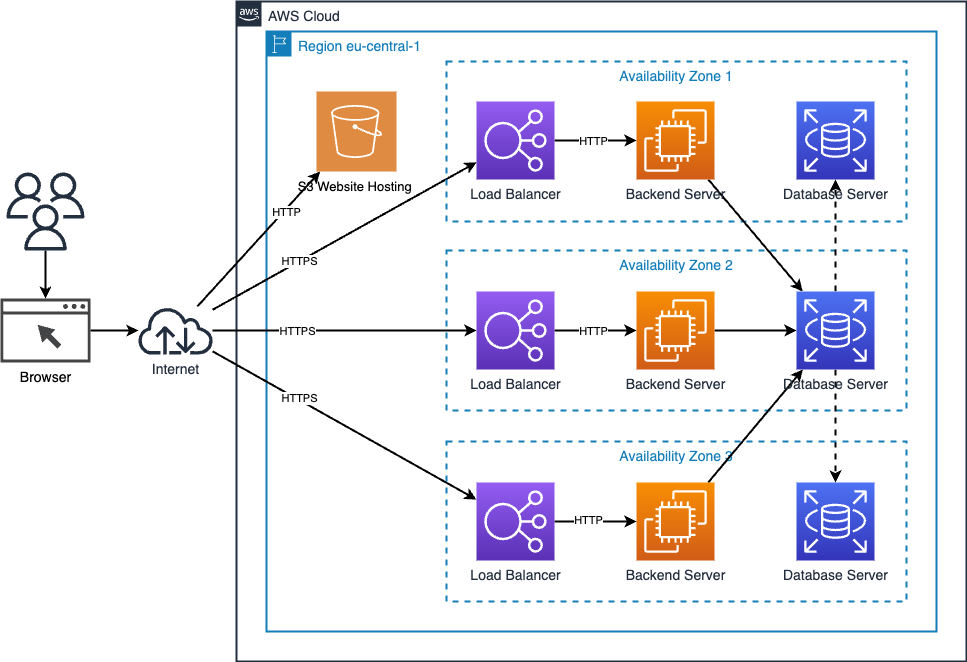

The diagram above was exported from draw.io. Its source (the exported page's mxGraphModel, read from the mxfile embedded in the PNG):
<mxGraphModel dx="1570" dy="1032" grid="1" gridSize="10" guides="1" tooltips="1" connect="1" arrows="1" fold="1" page="1" pageScale="1" pageWidth="1169" pageHeight="827" math="0" shadow="0">
  <root>
    <mxCell id="GbBVuycKzveup1S7dpkm-0" />
    <mxCell id="GbBVuycKzveup1S7dpkm-1" parent="GbBVuycKzveup1S7dpkm-0" />
    <mxCell id="GbBVuycKzveup1S7dpkm-2" value="AWS Cloud" style="points=[[0,0],[0.25,0],[0.5,0],[0.75,0],[1,0],[1,0.25],[1,0.5],[1,0.75],[1,1],[0.75,1],[0.5,1],[0.25,1],[0,1],[0,0.75],[0,0.5],[0,0.25]];outlineConnect=0;gradientColor=none;html=1;whiteSpace=wrap;fontSize=14;fontStyle=0;shape=mxgraph.aws4.group;grIcon=mxgraph.aws4.group_aws_cloud_alt;strokeColor=#232F3E;fillColor=none;verticalAlign=top;align=left;spacingLeft=30;fontColor=#232F3E;dashed=0;strokeWidth=2;" parent="GbBVuycKzveup1S7dpkm-1" vertex="1">
      <mxGeometry x="320" y="30" width="730" height="660" as="geometry" />
    </mxCell>
    <mxCell id="GbBVuycKzveup1S7dpkm-3" value="Region eu-central-1" style="points=[[0,0],[0.25,0],[0.5,0],[0.75,0],[1,0],[1,0.25],[1,0.5],[1,0.75],[1,1],[0.75,1],[0.5,1],[0.25,1],[0,1],[0,0.75],[0,0.5],[0,0.25]];outlineConnect=0;gradientColor=none;html=1;whiteSpace=wrap;fontSize=14;fontStyle=0;shape=mxgraph.aws4.group;grIcon=mxgraph.aws4.group_region;strokeColor=#147EBA;fillColor=none;verticalAlign=top;align=left;spacingLeft=30;fontColor=#147EBA;dashed=0;strokeWidth=2;" parent="GbBVuycKzveup1S7dpkm-1" vertex="1">
      <mxGeometry x="350" y="60" width="670" height="600" as="geometry" />
    </mxCell>
    <mxCell id="GbBVuycKzveup1S7dpkm-4" value="Availability Zone 2" style="fillColor=none;strokeColor=#147EBA;dashed=1;verticalAlign=top;fontStyle=0;fontColor=#147EBA;strokeWidth=2;fontSize=14;" parent="GbBVuycKzveup1S7dpkm-1" vertex="1">
      <mxGeometry x="530" y="279" width="460" height="160" as="geometry" />
    </mxCell>
    <mxCell id="GbBVuycKzveup1S7dpkm-5" style="edgeStyle=orthogonalEdgeStyle;rounded=0;orthogonalLoop=1;jettySize=auto;html=1;strokeWidth=2;" parent="GbBVuycKzveup1S7dpkm-1" source="GbBVuycKzveup1S7dpkm-8" target="GbBVuycKzveup1S7dpkm-18" edge="1">
      <mxGeometry relative="1" as="geometry" />
    </mxCell>
    <mxCell id="ukvZdkQRgAdgZvTi97gM-5" value="HTTPS" style="edgeLabel;html=1;align=center;verticalAlign=middle;resizable=0;points=[];" parent="GbBVuycKzveup1S7dpkm-5" vertex="1" connectable="0">
      <mxGeometry x="-0.3868" y="2" relative="1" as="geometry">
        <mxPoint x="3" y="2" as="offset" />
      </mxGeometry>
    </mxCell>
    <mxCell id="GbBVuycKzveup1S7dpkm-6" style="rounded=0;orthogonalLoop=1;jettySize=auto;html=1;strokeWidth=2;fontSize=14;" parent="GbBVuycKzveup1S7dpkm-1" source="GbBVuycKzveup1S7dpkm-8" target="GbBVuycKzveup1S7dpkm-25" edge="1">
      <mxGeometry relative="1" as="geometry" />
    </mxCell>
    <mxCell id="ukvZdkQRgAdgZvTi97gM-4" value="HTTPS" style="edgeLabel;html=1;align=center;verticalAlign=middle;resizable=0;points=[];" parent="GbBVuycKzveup1S7dpkm-6" vertex="1" connectable="0">
      <mxGeometry x="-0.3448" y="1" relative="1" as="geometry">
        <mxPoint as="offset" />
      </mxGeometry>
    </mxCell>
    <mxCell id="GbBVuycKzveup1S7dpkm-7" style="edgeStyle=none;rounded=0;orthogonalLoop=1;jettySize=auto;html=1;strokeWidth=2;fontSize=14;" parent="GbBVuycKzveup1S7dpkm-1" source="GbBVuycKzveup1S7dpkm-8" target="GbBVuycKzveup1S7dpkm-32" edge="1">
      <mxGeometry relative="1" as="geometry" />
    </mxCell>
    <mxCell id="ukvZdkQRgAdgZvTi97gM-6" value="HTTPS" style="edgeLabel;html=1;align=center;verticalAlign=middle;resizable=0;points=[];" parent="GbBVuycKzveup1S7dpkm-7" vertex="1" connectable="0">
      <mxGeometry x="-0.3557" y="2" relative="1" as="geometry">
        <mxPoint as="offset" />
      </mxGeometry>
    </mxCell>
    <mxCell id="GbBVuycKzveup1S7dpkm-37" style="edgeStyle=none;rounded=0;orthogonalLoop=1;jettySize=auto;html=1;strokeWidth=2;fontSize=14;" parent="GbBVuycKzveup1S7dpkm-1" source="GbBVuycKzveup1S7dpkm-8" target="GbBVuycKzveup1S7dpkm-36" edge="1">
      <mxGeometry relative="1" as="geometry" />
    </mxCell>
    <mxCell id="ukvZdkQRgAdgZvTi97gM-3" value="HTTP" style="edgeLabel;html=1;align=center;verticalAlign=middle;resizable=0;points=[];" parent="GbBVuycKzveup1S7dpkm-37" vertex="1" connectable="0">
      <mxGeometry x="0.3518" y="1" relative="1" as="geometry">
        <mxPoint x="7" y="-3" as="offset" />
      </mxGeometry>
    </mxCell>
    <mxCell id="GbBVuycKzveup1S7dpkm-8" value="Internet" style="outlineConnect=0;fontColor=#232F3E;gradientColor=none;fillColor=#232F3E;strokeColor=none;dashed=0;verticalLabelPosition=bottom;verticalAlign=top;align=center;html=1;fontSize=14;fontStyle=0;aspect=fixed;pointerEvents=1;shape=mxgraph.aws4.internet;" parent="GbBVuycKzveup1S7dpkm-1" vertex="1">
      <mxGeometry x="220" y="335" width="78" height="48" as="geometry" />
    </mxCell>
    <mxCell id="GbBVuycKzveup1S7dpkm-9" style="edgeStyle=orthogonalEdgeStyle;rounded=0;orthogonalLoop=1;jettySize=auto;html=1;strokeWidth=2;" parent="GbBVuycKzveup1S7dpkm-1" source="w1YHpLgQegwQwylM1bvV-2" target="GbBVuycKzveup1S7dpkm-8" edge="1">
      <mxGeometry relative="1" as="geometry">
        <mxPoint x="168" y="359" as="sourcePoint" />
      </mxGeometry>
    </mxCell>
    <mxCell id="GbBVuycKzveup1S7dpkm-13" style="edgeStyle=orthogonalEdgeStyle;rounded=0;orthogonalLoop=1;jettySize=auto;html=1;strokeWidth=2;" parent="GbBVuycKzveup1S7dpkm-1" source="GbBVuycKzveup1S7dpkm-14" target="GbBVuycKzveup1S7dpkm-35" edge="1">
      <mxGeometry relative="1" as="geometry">
        <mxPoint x="880" y="359" as="targetPoint" />
      </mxGeometry>
    </mxCell>
    <mxCell id="GbBVuycKzveup1S7dpkm-14" value="Backend Server" style="outlineConnect=0;fontColor=#232F3E;gradientColor=#F78E04;gradientDirection=north;fillColor=#D05C17;strokeColor=#ffffff;dashed=0;verticalLabelPosition=bottom;verticalAlign=top;align=center;html=1;fontSize=14;fontStyle=0;aspect=fixed;shape=mxgraph.aws4.resourceIcon;resIcon=mxgraph.aws4.ec2;" parent="GbBVuycKzveup1S7dpkm-1" vertex="1">
      <mxGeometry x="720" y="320" width="78" height="78" as="geometry" />
    </mxCell>
    <mxCell id="GbBVuycKzveup1S7dpkm-15" style="edgeStyle=none;rounded=0;orthogonalLoop=1;jettySize=auto;html=1;strokeWidth=2;fontSize=14;dashed=1;" parent="GbBVuycKzveup1S7dpkm-1" source="GbBVuycKzveup1S7dpkm-35" target="GbBVuycKzveup1S7dpkm-33" edge="1">
      <mxGeometry relative="1" as="geometry">
        <mxPoint x="919" y="320" as="sourcePoint" />
        <mxPoint x="919" y="208" as="targetPoint" />
      </mxGeometry>
    </mxCell>
    <mxCell id="GbBVuycKzveup1S7dpkm-16" style="edgeStyle=none;rounded=0;orthogonalLoop=1;jettySize=auto;html=1;dashed=1;strokeWidth=2;fontSize=14;" parent="GbBVuycKzveup1S7dpkm-1" target="GbBVuycKzveup1S7dpkm-34" edge="1">
      <mxGeometry relative="1" as="geometry">
        <mxPoint x="919" y="398" as="sourcePoint" />
        <mxPoint x="919" y="511" as="targetPoint" />
      </mxGeometry>
    </mxCell>
    <mxCell id="GbBVuycKzveup1S7dpkm-17" style="edgeStyle=orthogonalEdgeStyle;rounded=0;orthogonalLoop=1;jettySize=auto;html=1;strokeWidth=2;" parent="GbBVuycKzveup1S7dpkm-1" source="GbBVuycKzveup1S7dpkm-18" target="GbBVuycKzveup1S7dpkm-14" edge="1">
      <mxGeometry relative="1" as="geometry">
        <mxPoint x="560" y="359" as="targetPoint" />
      </mxGeometry>
    </mxCell>
    <mxCell id="ukvZdkQRgAdgZvTi97gM-1" value="HTTP" style="edgeLabel;html=1;align=center;verticalAlign=middle;resizable=0;points=[];" parent="GbBVuycKzveup1S7dpkm-17" vertex="1" connectable="0">
      <mxGeometry x="-0.0732" relative="1" as="geometry">
        <mxPoint as="offset" />
      </mxGeometry>
    </mxCell>
    <mxCell id="GbBVuycKzveup1S7dpkm-18" value="&lt;font style=&quot;font-size: 14px&quot;&gt;Load Balancer&lt;/font&gt;" style="outlineConnect=0;fontColor=#232F3E;gradientColor=#945DF2;gradientDirection=north;fillColor=#5A30B5;strokeColor=#ffffff;dashed=0;verticalLabelPosition=bottom;verticalAlign=top;align=center;html=1;fontSize=12;fontStyle=0;aspect=fixed;shape=mxgraph.aws4.resourceIcon;resIcon=mxgraph.aws4.elastic_load_balancing;" parent="GbBVuycKzveup1S7dpkm-1" vertex="1">
      <mxGeometry x="560" y="320" width="78" height="78" as="geometry" />
    </mxCell>
    <mxCell id="GbBVuycKzveup1S7dpkm-19" value="Availability Zone 1" style="fillColor=none;strokeColor=#147EBA;dashed=1;verticalAlign=top;fontStyle=0;fontColor=#147EBA;strokeWidth=2;fontSize=14;" parent="GbBVuycKzveup1S7dpkm-1" vertex="1">
      <mxGeometry x="530" y="90" width="460" height="160" as="geometry" />
    </mxCell>
    <mxCell id="GbBVuycKzveup1S7dpkm-22" style="rounded=0;orthogonalLoop=1;jettySize=auto;html=1;strokeWidth=2;" parent="GbBVuycKzveup1S7dpkm-1" source="GbBVuycKzveup1S7dpkm-23" target="GbBVuycKzveup1S7dpkm-35" edge="1">
      <mxGeometry relative="1" as="geometry">
        <mxPoint x="886.1578947368421" y="320" as="targetPoint" />
      </mxGeometry>
    </mxCell>
    <mxCell id="GbBVuycKzveup1S7dpkm-23" value="Backend Server" style="outlineConnect=0;fontColor=#232F3E;gradientColor=#F78E04;gradientDirection=north;fillColor=#D05C17;strokeColor=#ffffff;dashed=0;verticalLabelPosition=bottom;verticalAlign=top;align=center;html=1;fontSize=14;fontStyle=0;aspect=fixed;shape=mxgraph.aws4.resourceIcon;resIcon=mxgraph.aws4.ec2;" parent="GbBVuycKzveup1S7dpkm-1" vertex="1">
      <mxGeometry x="720" y="130" width="78" height="78" as="geometry" />
    </mxCell>
    <mxCell id="GbBVuycKzveup1S7dpkm-24" style="edgeStyle=orthogonalEdgeStyle;rounded=0;orthogonalLoop=1;jettySize=auto;html=1;strokeWidth=2;" parent="GbBVuycKzveup1S7dpkm-1" source="GbBVuycKzveup1S7dpkm-25" target="GbBVuycKzveup1S7dpkm-23" edge="1">
      <mxGeometry relative="1" as="geometry">
        <mxPoint x="560" y="169" as="targetPoint" />
      </mxGeometry>
    </mxCell>
    <mxCell id="ukvZdkQRgAdgZvTi97gM-0" value="HTTP" style="edgeLabel;html=1;align=center;verticalAlign=middle;resizable=0;points=[];" parent="GbBVuycKzveup1S7dpkm-24" vertex="1" connectable="0">
      <mxGeometry x="-0.0732" relative="1" as="geometry">
        <mxPoint as="offset" />
      </mxGeometry>
    </mxCell>
    <mxCell id="GbBVuycKzveup1S7dpkm-25" value="&lt;font style=&quot;font-size: 14px&quot;&gt;Load Balancer&lt;/font&gt;" style="outlineConnect=0;fontColor=#232F3E;gradientColor=#945DF2;gradientDirection=north;fillColor=#5A30B5;strokeColor=#ffffff;dashed=0;verticalLabelPosition=bottom;verticalAlign=top;align=center;html=1;fontSize=12;fontStyle=0;aspect=fixed;shape=mxgraph.aws4.resourceIcon;resIcon=mxgraph.aws4.elastic_load_balancing;" parent="GbBVuycKzveup1S7dpkm-1" vertex="1">
      <mxGeometry x="560" y="130" width="78" height="78" as="geometry" />
    </mxCell>
    <mxCell id="GbBVuycKzveup1S7dpkm-26" value="Availability Zone 3" style="fillColor=none;strokeColor=#147EBA;dashed=1;verticalAlign=top;fontStyle=0;fontColor=#147EBA;strokeWidth=2;fontSize=14;" parent="GbBVuycKzveup1S7dpkm-1" vertex="1">
      <mxGeometry x="530" y="470" width="460" height="160" as="geometry" />
    </mxCell>
    <mxCell id="GbBVuycKzveup1S7dpkm-29" style="rounded=0;orthogonalLoop=1;jettySize=auto;html=1;strokeWidth=2;" parent="GbBVuycKzveup1S7dpkm-1" source="GbBVuycKzveup1S7dpkm-30" target="GbBVuycKzveup1S7dpkm-35" edge="1">
      <mxGeometry relative="1" as="geometry">
        <mxPoint x="886.3298429319373" y="398" as="targetPoint" />
      </mxGeometry>
    </mxCell>
    <mxCell id="GbBVuycKzveup1S7dpkm-30" value="Backend Server" style="outlineConnect=0;fontColor=#232F3E;gradientColor=#F78E04;gradientDirection=north;fillColor=#D05C17;strokeColor=#ffffff;dashed=0;verticalLabelPosition=bottom;verticalAlign=top;align=center;html=1;fontSize=14;fontStyle=0;aspect=fixed;shape=mxgraph.aws4.resourceIcon;resIcon=mxgraph.aws4.ec2;" parent="GbBVuycKzveup1S7dpkm-1" vertex="1">
      <mxGeometry x="720" y="511" width="78" height="78" as="geometry" />
    </mxCell>
    <mxCell id="GbBVuycKzveup1S7dpkm-31" style="edgeStyle=orthogonalEdgeStyle;rounded=0;orthogonalLoop=1;jettySize=auto;html=1;strokeWidth=2;" parent="GbBVuycKzveup1S7dpkm-1" source="GbBVuycKzveup1S7dpkm-32" target="GbBVuycKzveup1S7dpkm-30" edge="1">
      <mxGeometry relative="1" as="geometry">
        <mxPoint x="560" y="550" as="targetPoint" />
      </mxGeometry>
    </mxCell>
    <mxCell id="ukvZdkQRgAdgZvTi97gM-2" value="HTTP" style="edgeLabel;html=1;align=center;verticalAlign=middle;resizable=0;points=[];" parent="GbBVuycKzveup1S7dpkm-31" vertex="1" connectable="0">
      <mxGeometry x="-0.1951" y="2" relative="1" as="geometry">
        <mxPoint as="offset" />
      </mxGeometry>
    </mxCell>
    <mxCell id="GbBVuycKzveup1S7dpkm-32" value="&lt;font style=&quot;font-size: 14px&quot;&gt;Load Balancer&lt;/font&gt;" style="outlineConnect=0;fontColor=#232F3E;gradientColor=#945DF2;gradientDirection=north;fillColor=#5A30B5;strokeColor=#ffffff;dashed=0;verticalLabelPosition=bottom;verticalAlign=top;align=center;html=1;fontSize=12;fontStyle=0;aspect=fixed;shape=mxgraph.aws4.resourceIcon;resIcon=mxgraph.aws4.elastic_load_balancing;" parent="GbBVuycKzveup1S7dpkm-1" vertex="1">
      <mxGeometry x="560" y="511" width="78" height="78" as="geometry" />
    </mxCell>
    <mxCell id="GbBVuycKzveup1S7dpkm-33" value="Database Server" style="outlineConnect=0;fontColor=#232F3E;gradientColor=#4D72F3;gradientDirection=north;fillColor=#3334B9;strokeColor=#ffffff;dashed=0;verticalLabelPosition=bottom;verticalAlign=top;align=center;html=1;fontSize=14;fontStyle=0;aspect=fixed;shape=mxgraph.aws4.resourceIcon;resIcon=mxgraph.aws4.rds;" parent="GbBVuycKzveup1S7dpkm-1" vertex="1">
      <mxGeometry x="880" y="130" width="78" height="78" as="geometry" />
    </mxCell>
    <mxCell id="GbBVuycKzveup1S7dpkm-34" value="Database Server" style="outlineConnect=0;fontColor=#232F3E;gradientColor=#4D72F3;gradientDirection=north;fillColor=#3334B9;strokeColor=#ffffff;dashed=0;verticalLabelPosition=bottom;verticalAlign=top;align=center;html=1;fontSize=14;fontStyle=0;aspect=fixed;shape=mxgraph.aws4.resourceIcon;resIcon=mxgraph.aws4.rds;" parent="GbBVuycKzveup1S7dpkm-1" vertex="1">
      <mxGeometry x="880" y="511" width="78" height="78" as="geometry" />
    </mxCell>
    <mxCell id="GbBVuycKzveup1S7dpkm-35" value="Database Server" style="outlineConnect=0;fontColor=#232F3E;gradientColor=#4D72F3;gradientDirection=north;fillColor=#3334B9;strokeColor=#ffffff;dashed=0;verticalLabelPosition=bottom;verticalAlign=top;align=center;html=1;fontSize=14;fontStyle=0;aspect=fixed;shape=mxgraph.aws4.resourceIcon;resIcon=mxgraph.aws4.rds;" parent="GbBVuycKzveup1S7dpkm-1" vertex="1">
      <mxGeometry x="880" y="320" width="78" height="78" as="geometry" />
    </mxCell>
    <mxCell id="GbBVuycKzveup1S7dpkm-36" value="&lt;font style=&quot;font-size: 13px&quot;&gt;S3 Website Hosting&amp;nbsp;&lt;/font&gt;" style="pointerEvents=1;shadow=0;dashed=0;html=1;strokeColor=none;fillColor=#DF8C42;labelPosition=center;verticalLabelPosition=bottom;verticalAlign=top;align=center;outlineConnect=0;shape=mxgraph.veeam2.aws_s3;fontSize=14;" parent="GbBVuycKzveup1S7dpkm-1" vertex="1">
      <mxGeometry x="400" y="120" width="80" height="80" as="geometry" />
    </mxCell>
    <mxCell id="w1YHpLgQegwQwylM1bvV-0" style="edgeStyle=orthogonalEdgeStyle;rounded=0;orthogonalLoop=1;jettySize=auto;html=1;strokeWidth=2;" parent="GbBVuycKzveup1S7dpkm-1" source="w1YHpLgQegwQwylM1bvV-1" target="w1YHpLgQegwQwylM1bvV-2" edge="1">
      <mxGeometry relative="1" as="geometry" />
    </mxCell>
    <mxCell id="w1YHpLgQegwQwylM1bvV-1" value="" style="outlineConnect=0;fontColor=#232F3E;gradientColor=none;fillColor=#232F3E;strokeColor=none;dashed=0;verticalLabelPosition=bottom;verticalAlign=top;align=center;html=1;fontSize=12;fontStyle=0;aspect=fixed;pointerEvents=1;shape=mxgraph.aws4.users;" parent="GbBVuycKzveup1S7dpkm-1" vertex="1">
      <mxGeometry x="90" y="201" width="78" height="78" as="geometry" />
    </mxCell>
    <mxCell id="w1YHpLgQegwQwylM1bvV-2" value="&lt;font style=&quot;font-size: 14px;&quot;&gt;Browser&lt;/font&gt;" style="sketch=0;pointerEvents=1;shadow=0;dashed=0;html=1;strokeColor=none;fillColor=#434445;aspect=fixed;labelPosition=center;verticalLabelPosition=bottom;verticalAlign=top;align=center;outlineConnect=0;shape=mxgraph.vvd.web_browser;" parent="GbBVuycKzveup1S7dpkm-1" vertex="1">
      <mxGeometry x="84" y="327.05" width="90" height="63.9" as="geometry" />
    </mxCell>
  </root>
</mxGraphModel>